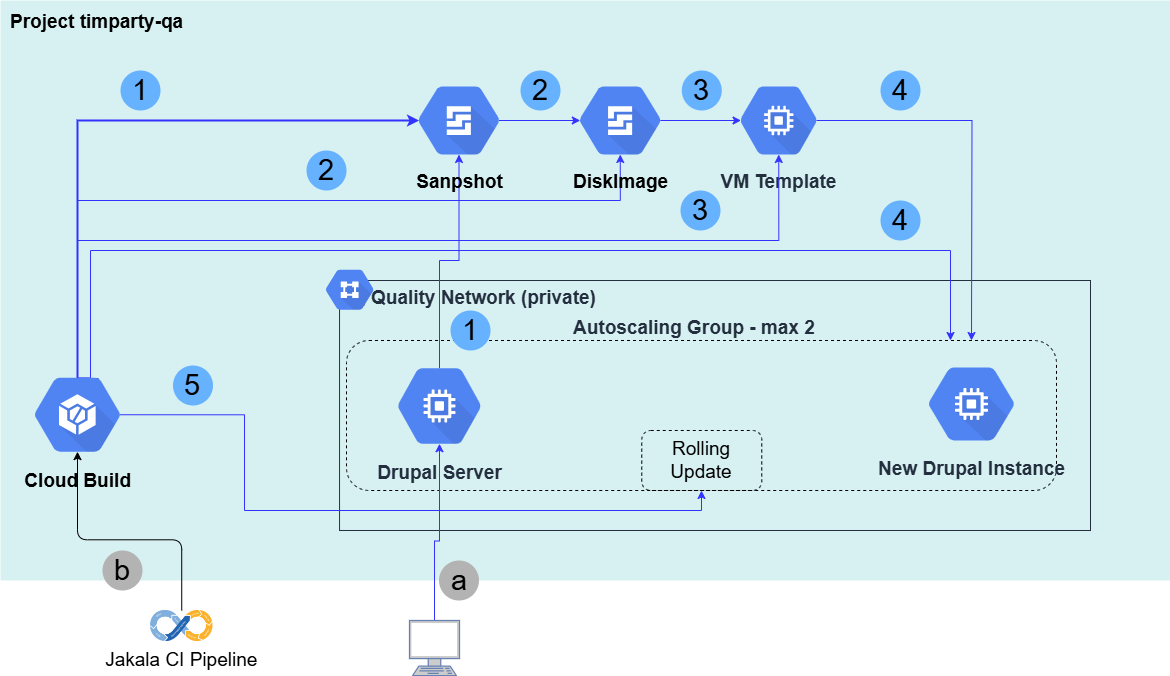

The diagram above was exported from draw.io. Its source (the exported page's mxGraphModel, read from the mxfile embedded in the PNG):
<mxGraphModel dx="1114" dy="550" grid="1" gridSize="10" guides="1" tooltips="1" connect="1" arrows="1" fold="1" page="1" pageScale="1" pageWidth="827" pageHeight="1169" math="0" shadow="0">
  <root>
    <mxCell id="0" />
    <mxCell id="1" parent="0" />
    <mxCell id="2" value="Project timparty-qa" style="points=[[0,0,0],[0.25,0,0],[0.5,0,0],[0.75,0,0],[1,0,0],[1,0.25,0],[1,0.5,0],[1,0.75,0],[1,1,0],[0.75,1,0],[0.5,1,0],[0.25,1,0],[0,1,0],[0,0.75,0],[0,0.5,0],[0,0.25,0]];rounded=1;absoluteArcSize=1;arcSize=2;html=1;shadow=0;dashed=0;fontSize=19;align=left;verticalAlign=top;spacing=10;spacingTop=-4;fillColor=#b0e3e6;container=0;strokeColor=none;opacity=50;fontStyle=1;labelBackgroundColor=none;" parent="1" vertex="1">
      <mxGeometry x="430" y="200" width="1170" height="580" as="geometry" />
    </mxCell>
    <mxCell id="3" value="" style="group;labelBackgroundColor=none;" parent="1" vertex="1" connectable="0">
      <mxGeometry x="690" y="460" width="830" height="270" as="geometry" />
    </mxCell>
    <mxCell id="4" value="Quality Network (private)" style="points=[[0,0],[0.25,0],[0.5,0],[0.75,0],[1,0],[1,0.25],[1,0.5],[1,0.75],[1,1],[0.75,1],[0.5,1],[0.25,1],[0,1],[0,0.75],[0,0.5],[0,0.25]];outlineConnect=0;gradientColor=none;html=1;whiteSpace=wrap;fontSize=19;fontStyle=1;shape=mxgraph.aws4.group;grIcon=mxgraph.aws4.group_aws_cloud_alt;strokeColor=#232F3E;fillColor=none;verticalAlign=top;align=left;spacingLeft=30;fontColor=#232F3E;dashed=0;labelBackgroundColor=none;" parent="3" vertex="1">
      <mxGeometry x="79.04761904761904" y="20" width="750.9523809523807" height="250" as="geometry" />
    </mxCell>
    <mxCell id="5" value="" style="html=1;fillColor=#5184F3;strokeColor=none;verticalAlign=top;labelPosition=center;verticalLabelPosition=bottom;align=center;spacingTop=-6;fontSize=11;fontStyle=1;fontColor=#999999;shape=mxgraph.gcp2.hexIcon;prIcon=virtual_private_cloud;labelBackgroundColor=none;" parent="3" vertex="1">
      <mxGeometry x="52.912499999999994" width="72.62499999999999" height="58.5" as="geometry" />
    </mxCell>
    <mxCell id="6" value="&lt;span style=&quot;color: rgb(35, 47, 62); font-family: helvetica; font-size: 19px; font-style: normal; font-weight: 700; letter-spacing: normal; text-align: left; text-indent: 0px; text-transform: none; word-spacing: 0px; display: inline; float: none;&quot;&gt;Autoscaling Group - max 2&lt;/span&gt;" style="text;whiteSpace=wrap;html=1;fontSize=19;labelBackgroundColor=none;" parent="3" vertex="1">
      <mxGeometry x="311.24999999999994" y="50" width="253.66874999999996" height="40" as="geometry" />
    </mxCell>
    <mxCell id="7" value="" style="rounded=1;whiteSpace=wrap;html=1;fillColor=none;dashed=1;fontSize=19;fontStyle=1;labelBackgroundColor=none;" parent="1" vertex="1">
      <mxGeometry x="776" y="540" width="710" height="150" as="geometry" />
    </mxCell>
    <mxCell id="8" style="edgeStyle=orthogonalEdgeStyle;rounded=0;orthogonalLoop=1;jettySize=auto;html=1;exitX=0.66;exitY=0.17;exitDx=0;exitDy=0;exitPerimeter=0;fontSize=19;strokeColor=#3333FF;strokeWidth=2;labelBackgroundColor=none;entryX=0.175;entryY=0.5;entryDx=0;entryDy=0;entryPerimeter=0;" parent="1" source="36" target="24" edge="1">
      <mxGeometry relative="1" as="geometry">
        <mxPoint x="267.5" y="520.4999999999998" as="sourcePoint" />
        <mxPoint x="450.1600000000003" y="620.2" as="targetPoint" />
        <Array as="points">
          <mxPoint x="507" y="578" />
          <mxPoint x="507" y="320" />
        </Array>
      </mxGeometry>
    </mxCell>
    <mxCell id="9" style="edgeStyle=orthogonalEdgeStyle;rounded=0;orthogonalLoop=1;jettySize=auto;html=1;exitX=0.5;exitY=0.16;exitDx=0;exitDy=0;exitPerimeter=0;entryX=0.5;entryY=0.84;entryDx=0;entryDy=0;entryPerimeter=0;labelBackgroundColor=none;strokeColor=#3333FF;fontSize=19;fontColor=#000000;" parent="1" source="10" target="24" edge="1">
      <mxGeometry relative="1" as="geometry" />
    </mxCell>
    <mxCell id="10" value="&lt;span style=&quot;color: rgb(35, 47, 62); font-size: 19px;&quot;&gt;Drupal Server&lt;/span&gt;" style="html=1;fillColor=#5184F3;strokeColor=none;verticalAlign=top;labelPosition=center;verticalLabelPosition=bottom;align=center;spacingTop=-6;fontSize=11;fontStyle=1;fontColor=#999999;shape=mxgraph.gcp2.hexIcon;prIcon=compute_engine;labelBackgroundColor=none;" parent="1" vertex="1">
      <mxGeometry x="806" y="550" width="126" height="111" as="geometry" />
    </mxCell>
    <mxCell id="11" value="&lt;font color=&quot;#232f3e&quot;&gt;&lt;span style=&quot;font-size: 19px&quot;&gt;New Drupal Instance&lt;/span&gt;&lt;/font&gt;" style="html=1;fillColor=#5184F3;strokeColor=none;verticalAlign=top;labelPosition=center;verticalLabelPosition=bottom;align=center;spacingTop=-6;fontSize=11;fontStyle=1;fontColor=#999999;shape=mxgraph.gcp2.hexIcon;prIcon=compute_engine;labelBackgroundColor=none;" parent="1" vertex="1">
      <mxGeometry x="1336" y="550" width="130" height="107" as="geometry" />
    </mxCell>
    <mxCell id="12" style="edgeStyle=orthogonalEdgeStyle;rounded=0;orthogonalLoop=1;jettySize=auto;html=1;exitX=0.66;exitY=0.17;exitDx=0;exitDy=0;exitPerimeter=0;entryX=0.5;entryY=0.84;entryDx=0;entryDy=0;entryPerimeter=0;labelBackgroundColor=none;strokeColor=#3333FF;fontSize=19;fontColor=#000000;" parent="1" source="36" target="22" edge="1">
      <mxGeometry relative="1" as="geometry">
        <Array as="points">
          <mxPoint x="507" y="578" />
          <mxPoint x="507" y="400" />
          <mxPoint x="1050" y="400" />
        </Array>
      </mxGeometry>
    </mxCell>
    <mxCell id="13" value="1" style="ellipse;whiteSpace=wrap;html=1;fontColor=#000000;fontSize=29;fillColor=#66B2FF;strokeColor=none;labelBackgroundColor=none;" parent="1" vertex="1">
      <mxGeometry x="550" y="270" width="40" height="40" as="geometry" />
    </mxCell>
    <mxCell id="14" value="4" style="ellipse;whiteSpace=wrap;html=1;fontColor=#000000;fontSize=29;fillColor=#66B2FF;strokeColor=none;labelBackgroundColor=none;" parent="1" vertex="1">
      <mxGeometry x="1310" y="400" width="40" height="40" as="geometry" />
    </mxCell>
    <mxCell id="15" value="3" style="ellipse;whiteSpace=wrap;html=1;fontColor=#000000;fontSize=29;fillColor=#66B2FF;strokeColor=none;labelBackgroundColor=none;" parent="1" vertex="1">
      <mxGeometry x="1110" y="390" width="40" height="40" as="geometry" />
    </mxCell>
    <mxCell id="16" value="" style="endArrow=classic;html=1;fontSize=19;labelBackgroundColor=none;entryX=0.5;entryY=0.84;entryDx=0;entryDy=0;entryPerimeter=0;exitX=0.5;exitY=0;exitDx=0;exitDy=0;edgeStyle=orthogonalEdgeStyle;" parent="1" source="18" target="36" edge="1">
      <mxGeometry x="394.42" y="645" width="50" height="50" as="geometry">
        <mxPoint x="612" y="1025" as="sourcePoint" />
        <mxPoint x="752" y="1025" as="targetPoint" />
      </mxGeometry>
    </mxCell>
    <mxCell id="17" value="b" style="ellipse;whiteSpace=wrap;html=1;fontColor=#000000;fontSize=29;strokeColor=none;fillColor=#B3B3B3;labelBackgroundColor=none;" parent="1" vertex="1">
      <mxGeometry x="532" y="750" width="40" height="40" as="geometry" />
    </mxCell>
    <mxCell id="18" value="Jakala CI Pipeline" style="shape=image;imageAspect=0;aspect=fixed;verticalLabelPosition=bottom;verticalAlign=top;labelBackgroundColor=none;fillColor=none;fontSize=19;fontColor=#000000;image=https://bsolutionsgroup.it/wp-content/uploads/2019/09/DevOps-cycle-Extended.png;" parent="1" vertex="1">
      <mxGeometry x="580" y="810" width="62.48" height="31" as="geometry" />
    </mxCell>
    <mxCell id="19" style="edgeStyle=orthogonalEdgeStyle;rounded=0;orthogonalLoop=1;jettySize=auto;html=1;exitX=0.825;exitY=0.5;exitDx=0;exitDy=0;exitPerimeter=0;labelBackgroundColor=none;strokeColor=#3333FF;fontSize=19;fontColor=#000000;" parent="1" source="20" edge="1">
      <mxGeometry relative="1" as="geometry">
        <mxPoint x="1401" y="540" as="targetPoint" />
      </mxGeometry>
    </mxCell>
    <mxCell id="20" value="&lt;font color=&quot;#232f3e&quot;&gt;&lt;span style=&quot;font-size: 19px&quot;&gt;VM Template&lt;/span&gt;&lt;/font&gt;" style="html=1;fillColor=#5184F3;strokeColor=none;verticalAlign=top;labelPosition=center;verticalLabelPosition=bottom;align=center;spacingTop=-6;fontSize=11;fontStyle=1;fontColor=#999999;shape=mxgraph.gcp2.hexIcon;prIcon=compute_engine;labelBackgroundColor=none;" parent="1" vertex="1">
      <mxGeometry x="1150.26" y="270" width="116" height="100" as="geometry" />
    </mxCell>
    <mxCell id="21" style="edgeStyle=orthogonalEdgeStyle;rounded=0;orthogonalLoop=1;jettySize=auto;html=1;exitX=0.825;exitY=0.5;exitDx=0;exitDy=0;exitPerimeter=0;entryX=0.175;entryY=0.5;entryDx=0;entryDy=0;entryPerimeter=0;labelBackgroundColor=none;strokeColor=#3333FF;fontSize=19;fontColor=#000000;" parent="1" source="22" target="20" edge="1">
      <mxGeometry relative="1" as="geometry" />
    </mxCell>
    <mxCell id="22" value="DiskImage" style="html=1;fillColor=#5184F3;strokeColor=none;verticalAlign=top;labelPosition=center;verticalLabelPosition=bottom;align=center;spacingTop=-6;fontSize=19;fontStyle=1;shape=mxgraph.gcp2.hexIcon;prIcon=persistent_disk;labelBackgroundColor=none;" parent="1" vertex="1">
      <mxGeometry x="988.26" y="270" width="123" height="100" as="geometry" />
    </mxCell>
    <mxCell id="23" style="edgeStyle=orthogonalEdgeStyle;rounded=0;orthogonalLoop=1;jettySize=auto;html=1;exitX=0.825;exitY=0.5;exitDx=0;exitDy=0;exitPerimeter=0;entryX=0.175;entryY=0.5;entryDx=0;entryDy=0;entryPerimeter=0;labelBackgroundColor=none;fontSize=19;fontColor=#000000;strokeColor=#3333FF;" parent="1" source="24" target="22" edge="1">
      <mxGeometry relative="1" as="geometry" />
    </mxCell>
    <mxCell id="24" value="Sanpshot" style="html=1;fillColor=#5184F3;strokeColor=none;verticalAlign=top;labelPosition=center;verticalLabelPosition=bottom;align=center;spacingTop=-6;fontSize=19;fontStyle=1;shape=mxgraph.gcp2.hexIcon;prIcon=persistent_disk;labelBackgroundColor=none;" parent="1" vertex="1">
      <mxGeometry x="827" y="270" width="123" height="100" as="geometry" />
    </mxCell>
    <mxCell id="25" style="edgeStyle=orthogonalEdgeStyle;rounded=0;orthogonalLoop=1;jettySize=auto;html=1;entryX=0.5;entryY=0.84;entryDx=0;entryDy=0;entryPerimeter=0;labelBackgroundColor=none;strokeColor=#3333FF;fontSize=19;fontColor=#000000;" parent="1" target="20" edge="1">
      <mxGeometry relative="1" as="geometry">
        <mxPoint x="507" y="578" as="sourcePoint" />
        <mxPoint x="1059.7600000000007" y="364.0000000000002" as="targetPoint" />
        <Array as="points">
          <mxPoint x="507" y="578" />
          <mxPoint x="507" y="440" />
          <mxPoint x="1208" y="440" />
        </Array>
      </mxGeometry>
    </mxCell>
    <mxCell id="26" value="2" style="ellipse;whiteSpace=wrap;html=1;fontColor=#000000;fontSize=29;fillColor=#66B2FF;strokeColor=none;labelBackgroundColor=none;" parent="1" vertex="1">
      <mxGeometry x="950" y="270" width="40" height="40" as="geometry" />
    </mxCell>
    <mxCell id="27" value="2" style="ellipse;whiteSpace=wrap;html=1;fontColor=#000000;fontSize=29;fillColor=#66B2FF;strokeColor=none;labelBackgroundColor=none;" parent="1" vertex="1">
      <mxGeometry x="736" y="350" width="40" height="40" as="geometry" />
    </mxCell>
    <mxCell id="28" value="3" style="ellipse;whiteSpace=wrap;html=1;fontColor=#000000;fontSize=29;fillColor=#66B2FF;strokeColor=none;labelBackgroundColor=none;" parent="1" vertex="1">
      <mxGeometry x="1111.26" y="270" width="40" height="40" as="geometry" />
    </mxCell>
    <mxCell id="29" style="edgeStyle=orthogonalEdgeStyle;rounded=0;orthogonalLoop=1;jettySize=auto;html=1;labelBackgroundColor=none;strokeColor=#3333FF;fontSize=19;fontColor=#000000;exitX=0.5;exitY=0.16;exitDx=0;exitDy=0;exitPerimeter=0;" parent="1" source="36" edge="1">
      <mxGeometry relative="1" as="geometry">
        <mxPoint x="537.8000000000002" y="588.4450000000002" as="sourcePoint" />
        <mxPoint x="1380" y="540" as="targetPoint" />
        <Array as="points">
          <mxPoint x="520" y="577" />
          <mxPoint x="520" y="450" />
          <mxPoint x="1380" y="450" />
        </Array>
      </mxGeometry>
    </mxCell>
    <mxCell id="30" value="4" style="ellipse;whiteSpace=wrap;html=1;fontColor=#000000;fontSize=29;fillColor=#66B2FF;strokeColor=none;labelBackgroundColor=none;" parent="1" vertex="1">
      <mxGeometry x="1310" y="270" width="40" height="40" as="geometry" />
    </mxCell>
    <mxCell id="31" style="edgeStyle=orthogonalEdgeStyle;rounded=0;orthogonalLoop=1;jettySize=auto;html=1;exitX=0.5;exitY=0;exitDx=0;exitDy=0;exitPerimeter=0;entryX=0.5;entryY=0.84;entryDx=0;entryDy=0;entryPerimeter=0;labelBackgroundColor=none;strokeColor=#3333FF;fontSize=19;fontColor=#000000;" parent="1" source="32" target="10" edge="1">
      <mxGeometry relative="1" as="geometry" />
    </mxCell>
    <mxCell id="32" value="" style="fontColor=#0066CC;verticalAlign=top;verticalLabelPosition=bottom;labelPosition=center;align=center;html=1;outlineConnect=0;fillColor=#CCCCCC;strokeColor=#6881B3;gradientColor=none;gradientDirection=north;strokeWidth=2;shape=mxgraph.networks.terminal;labelBackgroundColor=none;" parent="1" vertex="1">
      <mxGeometry x="839" y="820" width="50" height="55" as="geometry" />
    </mxCell>
    <mxCell id="33" value="a" style="ellipse;whiteSpace=wrap;html=1;fontColor=#000000;fontSize=29;strokeColor=none;fillColor=#B3B3B3;labelBackgroundColor=none;" parent="1" vertex="1">
      <mxGeometry x="868.5" y="760" width="40" height="40" as="geometry" />
    </mxCell>
    <mxCell id="34" value="1" style="ellipse;whiteSpace=wrap;html=1;fontColor=#000000;fontSize=29;fillColor=#66B2FF;strokeColor=none;labelBackgroundColor=none;" parent="1" vertex="1">
      <mxGeometry x="880" y="510" width="40" height="40" as="geometry" />
    </mxCell>
    <mxCell id="35" style="edgeStyle=orthogonalEdgeStyle;rounded=0;orthogonalLoop=1;jettySize=auto;html=1;exitX=0.825;exitY=0.5;exitDx=0;exitDy=0;exitPerimeter=0;entryX=0.5;entryY=1;entryDx=0;entryDy=0;labelBackgroundColor=none;strokeColor=#3333FF;fontSize=19;fontColor=#000000;" parent="1" source="36" target="7" edge="1">
      <mxGeometry relative="1" as="geometry" />
    </mxCell>
    <mxCell id="36" value="Cloud Build" style="html=1;fillColor=#5184F3;strokeColor=none;verticalAlign=top;labelPosition=center;verticalLabelPosition=bottom;align=center;spacingTop=-6;fontSize=19;fontStyle=1;shape=mxgraph.gcp2.hexIcon;prIcon=container_builder;labelBackgroundColor=none;" parent="1" vertex="1">
      <mxGeometry x="442" y="560" width="130" height="108.5" as="geometry" />
    </mxCell>
    <mxCell id="37" value="Rolling Update" style="rounded=1;whiteSpace=wrap;html=1;labelBackgroundColor=none;fillColor=none;fontSize=19;fontColor=#000000;dashed=1;" parent="1" vertex="1">
      <mxGeometry x="1071.26" y="630" width="120" height="60" as="geometry" />
    </mxCell>
    <mxCell id="38" value="5" style="ellipse;whiteSpace=wrap;html=1;fontColor=#000000;fontSize=29;fillColor=#66B2FF;strokeColor=none;labelBackgroundColor=none;" parent="1" vertex="1">
      <mxGeometry x="602.48" y="565" width="40" height="40" as="geometry" />
    </mxCell>
  </root>
</mxGraphModel>